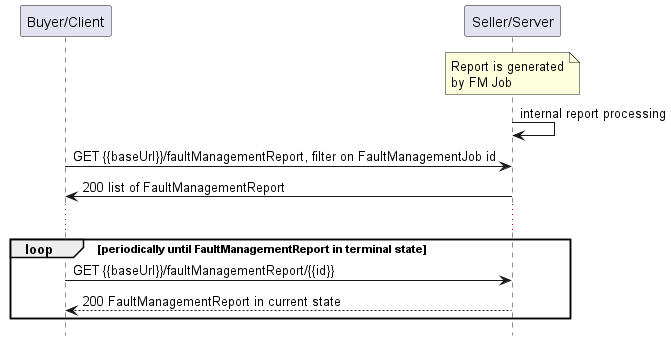

The diagram above was rendered by PlantUML. Its source (embedded in the PNG):
@startuml useCase12Polling

hide footbox

participant "Buyer/Client" as B
participant "Seller/Server" as S

note over S: Report is generated\nby FM Job
S -> S : internal report processing
B -> S : GET {{baseUrl}}/faultManagementReport, filter on FaultManagementJob id
S -> B : 200 list of FaultManagementReport

...

loop periodically until FaultManagementReport in terminal state
  B -> S :   GET {{baseUrl}}/faultManagementReport/{{id}}
  return 200 FaultManagementReport in current state
end

@enduml